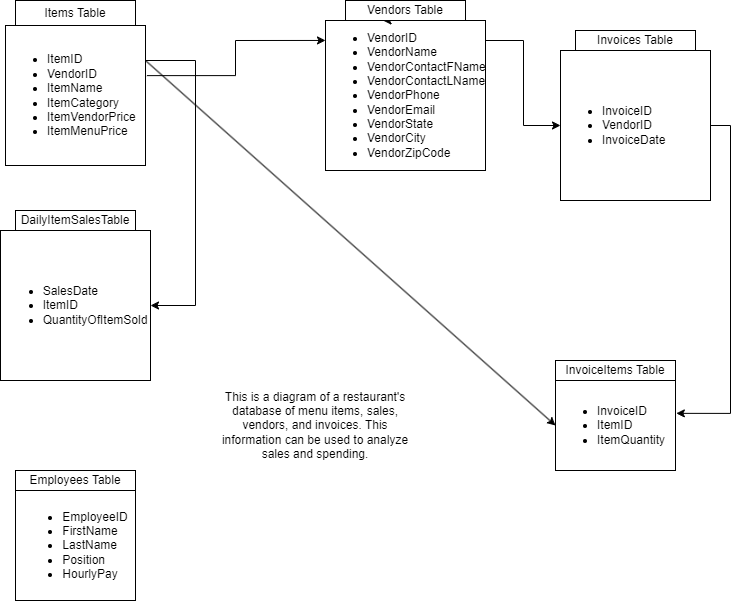

The diagram above was exported from draw.io. Its source (the exported page's mxGraphModel, read from the mxfile embedded in the PNG):
<mxGraphModel dx="1422" dy="762" grid="1" gridSize="10" guides="1" tooltips="1" connect="1" arrows="1" fold="1" page="1" pageScale="1" pageWidth="850" pageHeight="1100" background="#ffffff" math="0" shadow="0">
  <root>
    <mxCell id="0" />
    <mxCell id="1" parent="0" />
    <mxCell id="LLWh9ohcl3-vEbCkCtGI-22" style="edgeStyle=orthogonalEdgeStyle;rounded=0;orthogonalLoop=1;jettySize=auto;html=1;exitX=1;exitY=0.25;exitDx=0;exitDy=0;entryX=0;entryY=0.5;entryDx=0;entryDy=0;" parent="1" source="LLWh9ohcl3-vEbCkCtGI-1" target="LLWh9ohcl3-vEbCkCtGI-11" edge="1">
      <mxGeometry relative="1" as="geometry">
        <Array as="points">
          <mxPoint x="490" y="110" />
          <mxPoint x="528" y="110" />
          <mxPoint x="528" y="195" />
        </Array>
      </mxGeometry>
    </mxCell>
    <mxCell id="LLWh9ohcl3-vEbCkCtGI-1" value="&lt;ul&gt;&lt;li&gt;VendorID&lt;/li&gt;&lt;li&gt;VendorName&lt;/li&gt;&lt;li&gt;VendorContactFName&lt;/li&gt;&lt;li&gt;VendorContactLName&lt;/li&gt;&lt;li&gt;VendorPhone&lt;/li&gt;&lt;li&gt;VendorEmail&lt;/li&gt;&lt;li&gt;VendorState&lt;/li&gt;&lt;li&gt;VendorCity&lt;/li&gt;&lt;li&gt;VendorZipCode&lt;/li&gt;&lt;/ul&gt;" style="rounded=0;whiteSpace=wrap;html=1;align=left;labelPosition=center;verticalLabelPosition=middle;verticalAlign=middle;" parent="1" vertex="1">
      <mxGeometry x="330" y="90" width="160" height="150" as="geometry" />
    </mxCell>
    <mxCell id="LLWh9ohcl3-vEbCkCtGI-5" style="edgeStyle=orthogonalEdgeStyle;rounded=0;orthogonalLoop=1;jettySize=auto;html=1;exitX=0.5;exitY=1;exitDx=0;exitDy=0;entryX=0.25;entryY=1;entryDx=0;entryDy=0;" parent="1" edge="1">
      <mxGeometry relative="1" as="geometry">
        <mxPoint x="410" y="90" as="sourcePoint" />
        <mxPoint x="387.5" y="90" as="targetPoint" />
      </mxGeometry>
    </mxCell>
    <mxCell id="LLWh9ohcl3-vEbCkCtGI-20" style="edgeStyle=orthogonalEdgeStyle;rounded=0;orthogonalLoop=1;jettySize=auto;html=1;exitX=1;exitY=0.25;exitDx=0;exitDy=0;entryX=1;entryY=0.5;entryDx=0;entryDy=0;" parent="1" source="LLWh9ohcl3-vEbCkCtGI-6" target="LLWh9ohcl3-vEbCkCtGI-9" edge="1">
      <mxGeometry relative="1" as="geometry">
        <mxPoint x="200" y="370" as="targetPoint" />
        <Array as="points">
          <mxPoint x="200" y="130" />
          <mxPoint x="200" y="375" />
        </Array>
      </mxGeometry>
    </mxCell>
    <mxCell id="LLWh9ohcl3-vEbCkCtGI-21" style="edgeStyle=orthogonalEdgeStyle;rounded=0;orthogonalLoop=1;jettySize=auto;html=1;entryX=0;entryY=0.133;entryDx=0;entryDy=0;entryPerimeter=0;exitX=1.01;exitY=0.358;exitDx=0;exitDy=0;exitPerimeter=0;" parent="1" source="LLWh9ohcl3-vEbCkCtGI-6" target="LLWh9ohcl3-vEbCkCtGI-1" edge="1">
      <mxGeometry relative="1" as="geometry" />
    </mxCell>
    <mxCell id="LLWh9ohcl3-vEbCkCtGI-6" value="&lt;ul&gt;&lt;li&gt;ItemID&lt;/li&gt;&lt;li&gt;VendorID&lt;/li&gt;&lt;li&gt;ItemName&lt;/li&gt;&lt;li&gt;ItemCategory&lt;/li&gt;&lt;li&gt;ItemVendorPrice&lt;/li&gt;&lt;li&gt;ItemMenuPrice&lt;/li&gt;&lt;/ul&gt;" style="whiteSpace=wrap;html=1;aspect=fixed;align=left;" parent="1" vertex="1">
      <mxGeometry x="10" y="95" width="140" height="140" as="geometry" />
    </mxCell>
    <mxCell id="LLWh9ohcl3-vEbCkCtGI-7" value="Items Table" style="rounded=0;whiteSpace=wrap;html=1;" parent="1" vertex="1">
      <mxGeometry x="20" y="70" width="120" height="25" as="geometry" />
    </mxCell>
    <mxCell id="LLWh9ohcl3-vEbCkCtGI-8" value="Vendors Table" style="rounded=0;whiteSpace=wrap;html=1;" parent="1" vertex="1">
      <mxGeometry x="350" y="70" width="120" height="20" as="geometry" />
    </mxCell>
    <mxCell id="LLWh9ohcl3-vEbCkCtGI-9" value="&lt;div style=&quot;text-align: left;&quot;&gt;&lt;ul&gt;&lt;li&gt;&lt;span style=&quot;background-color: initial;&quot;&gt;SalesDate&lt;/span&gt;&lt;/li&gt;&lt;li&gt;&lt;span style=&quot;background-color: initial;&quot;&gt;ItemID&lt;/span&gt;&lt;/li&gt;&lt;li&gt;&lt;span style=&quot;background-color: initial;&quot;&gt;QuantityOfItemSold&lt;/span&gt;&lt;/li&gt;&lt;/ul&gt;&lt;/div&gt;" style="whiteSpace=wrap;html=1;aspect=fixed;" parent="1" vertex="1">
      <mxGeometry x="5" y="300" width="150" height="150" as="geometry" />
    </mxCell>
    <mxCell id="LLWh9ohcl3-vEbCkCtGI-10" value="DailyItemSalesTable" style="rounded=0;whiteSpace=wrap;html=1;" parent="1" vertex="1">
      <mxGeometry x="20" y="280" width="120" height="20" as="geometry" />
    </mxCell>
    <mxCell id="LLWh9ohcl3-vEbCkCtGI-24" style="edgeStyle=orthogonalEdgeStyle;rounded=0;orthogonalLoop=1;jettySize=auto;html=1;exitX=1;exitY=0.5;exitDx=0;exitDy=0;entryX=1.007;entryY=0.365;entryDx=0;entryDy=0;entryPerimeter=0;" parent="1" source="LLWh9ohcl3-vEbCkCtGI-11" target="LLWh9ohcl3-vEbCkCtGI-16" edge="1">
      <mxGeometry relative="1" as="geometry">
        <mxPoint x="740" y="405" as="targetPoint" />
      </mxGeometry>
    </mxCell>
    <mxCell id="LLWh9ohcl3-vEbCkCtGI-11" value="&lt;ul&gt;&lt;li&gt;&lt;span style=&quot;background-color: initial;&quot;&gt;InvoiceID&lt;/span&gt;&lt;/li&gt;&lt;li&gt;&lt;span style=&quot;background-color: initial;&quot;&gt;VendorID&lt;/span&gt;&lt;/li&gt;&lt;li&gt;&lt;span style=&quot;background-color: initial;&quot;&gt;InvoiceDate&lt;/span&gt;&lt;/li&gt;&lt;/ul&gt;" style="whiteSpace=wrap;html=1;aspect=fixed;align=left;" parent="1" vertex="1">
      <mxGeometry x="565" y="120" width="150" height="150" as="geometry" />
    </mxCell>
    <mxCell id="LLWh9ohcl3-vEbCkCtGI-12" value="InvoiceItems Table" style="rounded=0;whiteSpace=wrap;html=1;" parent="1" vertex="1">
      <mxGeometry x="560" y="430" width="120" height="20" as="geometry" />
    </mxCell>
    <mxCell id="LLWh9ohcl3-vEbCkCtGI-15" value="Invoices Table" style="rounded=0;whiteSpace=wrap;html=1;" parent="1" vertex="1">
      <mxGeometry x="580" y="100" width="120" height="20" as="geometry" />
    </mxCell>
    <mxCell id="LLWh9ohcl3-vEbCkCtGI-16" value="&lt;ul&gt;&lt;li&gt;InvoiceID&lt;/li&gt;&lt;li&gt;ItemID&lt;/li&gt;&lt;li&gt;ItemQuantity&lt;/li&gt;&lt;/ul&gt;" style="rounded=0;whiteSpace=wrap;html=1;align=left;" parent="1" vertex="1">
      <mxGeometry x="560" y="450" width="120" height="90" as="geometry" />
    </mxCell>
    <mxCell id="LLWh9ohcl3-vEbCkCtGI-17" value="&lt;ul&gt;&lt;li style=&quot;text-align: left;&quot;&gt;EmployeeID&lt;/li&gt;&lt;li style=&quot;text-align: left;&quot;&gt;FirstName&lt;/li&gt;&lt;li style=&quot;text-align: left;&quot;&gt;LastName&lt;/li&gt;&lt;li style=&quot;text-align: left;&quot;&gt;Position&lt;/li&gt;&lt;li style=&quot;text-align: left;&quot;&gt;HourlyPay&lt;/li&gt;&lt;/ul&gt;" style="rounded=0;whiteSpace=wrap;html=1;" parent="1" vertex="1">
      <mxGeometry x="20" y="560" width="120" height="110" as="geometry" />
    </mxCell>
    <mxCell id="LLWh9ohcl3-vEbCkCtGI-18" value="Employees Table" style="rounded=0;whiteSpace=wrap;html=1;" parent="1" vertex="1">
      <mxGeometry x="20" y="540" width="120" height="20" as="geometry" />
    </mxCell>
    <mxCell id="LLWh9ohcl3-vEbCkCtGI-27" value="" style="endArrow=classic;html=1;rounded=0;exitX=1;exitY=0.25;exitDx=0;exitDy=0;entryX=0;entryY=0.5;entryDx=0;entryDy=0;" parent="1" source="LLWh9ohcl3-vEbCkCtGI-6" target="LLWh9ohcl3-vEbCkCtGI-16" edge="1">
      <mxGeometry width="50" height="50" relative="1" as="geometry">
        <mxPoint x="250" y="240" as="sourcePoint" />
        <mxPoint x="300" y="190" as="targetPoint" />
      </mxGeometry>
    </mxCell>
    <mxCell id="v5VRcaPJnUD92pj9A_PB-1" value="This is a diagram of a restaurant's database of menu items, sales, vendors, and invoices. This information can be used to analyze sales and spending." style="text;html=1;strokeColor=none;fillColor=none;align=center;verticalAlign=middle;whiteSpace=wrap;rounded=0;" vertex="1" parent="1">
      <mxGeometry x="220" y="420" width="200" height="150" as="geometry" />
    </mxCell>
  </root>
</mxGraphModel>